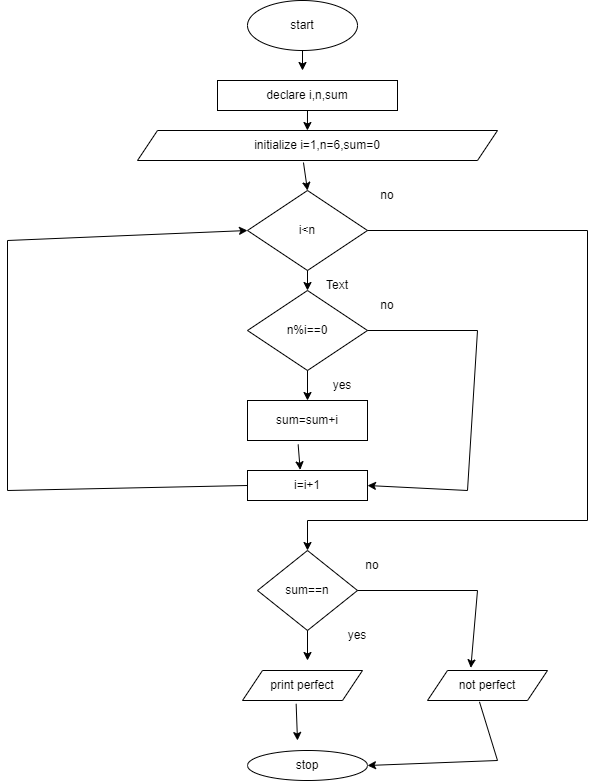

The diagram above was exported from draw.io. Its source (the exported page's mxGraphModel, read from the mxfile embedded in the PNG):
<mxGraphModel dx="794" dy="438" grid="1" gridSize="10" guides="1" tooltips="1" connect="1" arrows="1" fold="1" page="1" pageScale="1" pageWidth="850" pageHeight="1100" math="0" shadow="0">
  <root>
    <mxCell id="0" />
    <mxCell id="1" parent="0" />
    <mxCell id="SMpyBybMP17w7DAiop50-1" value="start" style="ellipse;whiteSpace=wrap;html=1;" vertex="1" parent="1">
      <mxGeometry x="330" y="10" width="110" height="50" as="geometry" />
    </mxCell>
    <mxCell id="SMpyBybMP17w7DAiop50-2" value="declare i,n,sum" style="rounded=0;whiteSpace=wrap;html=1;" vertex="1" parent="1">
      <mxGeometry x="300" y="90" width="180" height="30" as="geometry" />
    </mxCell>
    <mxCell id="SMpyBybMP17w7DAiop50-3" value="initialize i=1,n=6,sum=0" style="shape=parallelogram;perimeter=parallelogramPerimeter;whiteSpace=wrap;html=1;fixedSize=1;" vertex="1" parent="1">
      <mxGeometry x="220" y="140" width="360" height="30" as="geometry" />
    </mxCell>
    <mxCell id="SMpyBybMP17w7DAiop50-4" value="i&amp;lt;n" style="rhombus;whiteSpace=wrap;html=1;" vertex="1" parent="1">
      <mxGeometry x="330" y="200" width="120" height="80" as="geometry" />
    </mxCell>
    <mxCell id="SMpyBybMP17w7DAiop50-5" value="n%i==0" style="rhombus;whiteSpace=wrap;html=1;" vertex="1" parent="1">
      <mxGeometry x="330" y="300" width="120" height="80" as="geometry" />
    </mxCell>
    <mxCell id="SMpyBybMP17w7DAiop50-6" value="sum=sum+i" style="rounded=0;whiteSpace=wrap;html=1;" vertex="1" parent="1">
      <mxGeometry x="330" y="410" width="120" height="40" as="geometry" />
    </mxCell>
    <mxCell id="SMpyBybMP17w7DAiop50-7" value="i=i+1" style="rounded=0;whiteSpace=wrap;html=1;" vertex="1" parent="1">
      <mxGeometry x="330" y="480" width="120" height="30" as="geometry" />
    </mxCell>
    <mxCell id="SMpyBybMP17w7DAiop50-8" value="sum==n" style="rhombus;whiteSpace=wrap;html=1;" vertex="1" parent="1">
      <mxGeometry x="340" y="560" width="100" height="80" as="geometry" />
    </mxCell>
    <mxCell id="SMpyBybMP17w7DAiop50-9" value="print perfect" style="shape=parallelogram;perimeter=parallelogramPerimeter;whiteSpace=wrap;html=1;fixedSize=1;" vertex="1" parent="1">
      <mxGeometry x="325" y="680" width="120" height="30" as="geometry" />
    </mxCell>
    <mxCell id="SMpyBybMP17w7DAiop50-10" value="not perfect" style="shape=parallelogram;perimeter=parallelogramPerimeter;whiteSpace=wrap;html=1;fixedSize=1;" vertex="1" parent="1">
      <mxGeometry x="510" y="680" width="120" height="30" as="geometry" />
    </mxCell>
    <mxCell id="SMpyBybMP17w7DAiop50-11" value="stop" style="ellipse;whiteSpace=wrap;html=1;" vertex="1" parent="1">
      <mxGeometry x="330" y="760" width="120" height="30" as="geometry" />
    </mxCell>
    <mxCell id="SMpyBybMP17w7DAiop50-12" value="" style="endArrow=classic;html=1;rounded=0;exitX=0.5;exitY=1;exitDx=0;exitDy=0;" edge="1" parent="1" source="SMpyBybMP17w7DAiop50-1">
      <mxGeometry width="50" height="50" relative="1" as="geometry">
        <mxPoint x="380" y="220" as="sourcePoint" />
        <mxPoint x="385" y="80" as="targetPoint" />
      </mxGeometry>
    </mxCell>
    <mxCell id="SMpyBybMP17w7DAiop50-13" value="" style="endArrow=classic;html=1;rounded=0;exitX=0.5;exitY=1;exitDx=0;exitDy=0;entryX=0.472;entryY=0;entryDx=0;entryDy=0;entryPerimeter=0;" edge="1" parent="1" source="SMpyBybMP17w7DAiop50-2" target="SMpyBybMP17w7DAiop50-3">
      <mxGeometry width="50" height="50" relative="1" as="geometry">
        <mxPoint x="380" y="220" as="sourcePoint" />
        <mxPoint x="430" y="170" as="targetPoint" />
      </mxGeometry>
    </mxCell>
    <mxCell id="SMpyBybMP17w7DAiop50-14" value="" style="endArrow=classic;html=1;rounded=0;exitX=0.461;exitY=1.067;exitDx=0;exitDy=0;exitPerimeter=0;entryX=0.5;entryY=0;entryDx=0;entryDy=0;" edge="1" parent="1" source="SMpyBybMP17w7DAiop50-3" target="SMpyBybMP17w7DAiop50-4">
      <mxGeometry width="50" height="50" relative="1" as="geometry">
        <mxPoint x="380" y="220" as="sourcePoint" />
        <mxPoint x="430" y="170" as="targetPoint" />
      </mxGeometry>
    </mxCell>
    <mxCell id="SMpyBybMP17w7DAiop50-15" value="" style="endArrow=classic;html=1;rounded=0;exitX=0.5;exitY=1;exitDx=0;exitDy=0;" edge="1" parent="1" source="SMpyBybMP17w7DAiop50-4" target="SMpyBybMP17w7DAiop50-5">
      <mxGeometry width="50" height="50" relative="1" as="geometry">
        <mxPoint x="380" y="420" as="sourcePoint" />
        <mxPoint x="430" y="370" as="targetPoint" />
      </mxGeometry>
    </mxCell>
    <mxCell id="SMpyBybMP17w7DAiop50-16" value="" style="endArrow=classic;html=1;rounded=0;exitX=0.5;exitY=1;exitDx=0;exitDy=0;entryX=0.5;entryY=0;entryDx=0;entryDy=0;" edge="1" parent="1" source="SMpyBybMP17w7DAiop50-5" target="SMpyBybMP17w7DAiop50-6">
      <mxGeometry width="50" height="50" relative="1" as="geometry">
        <mxPoint x="380" y="420" as="sourcePoint" />
        <mxPoint x="430" y="370" as="targetPoint" />
      </mxGeometry>
    </mxCell>
    <mxCell id="SMpyBybMP17w7DAiop50-17" value="" style="endArrow=classic;html=1;rounded=0;exitX=0.422;exitY=1.1;exitDx=0;exitDy=0;exitPerimeter=0;entryX=0.439;entryY=-0.022;entryDx=0;entryDy=0;entryPerimeter=0;" edge="1" parent="1" source="SMpyBybMP17w7DAiop50-6" target="SMpyBybMP17w7DAiop50-7">
      <mxGeometry width="50" height="50" relative="1" as="geometry">
        <mxPoint x="380" y="420" as="sourcePoint" />
        <mxPoint x="430" y="370" as="targetPoint" />
      </mxGeometry>
    </mxCell>
    <mxCell id="SMpyBybMP17w7DAiop50-18" value="" style="endArrow=classic;html=1;rounded=0;exitX=0;exitY=0.5;exitDx=0;exitDy=0;entryX=0;entryY=0.5;entryDx=0;entryDy=0;" edge="1" parent="1" source="SMpyBybMP17w7DAiop50-7" target="SMpyBybMP17w7DAiop50-4">
      <mxGeometry width="50" height="50" relative="1" as="geometry">
        <mxPoint x="380" y="430" as="sourcePoint" />
        <mxPoint x="430" y="380" as="targetPoint" />
        <Array as="points">
          <mxPoint x="90" y="500" />
          <mxPoint x="90" y="250" />
        </Array>
      </mxGeometry>
    </mxCell>
    <mxCell id="SMpyBybMP17w7DAiop50-20" value="" style="endArrow=classic;html=1;rounded=0;exitX=0.5;exitY=1;exitDx=0;exitDy=0;" edge="1" parent="1" source="SMpyBybMP17w7DAiop50-8">
      <mxGeometry width="50" height="50" relative="1" as="geometry">
        <mxPoint x="380" y="610" as="sourcePoint" />
        <mxPoint x="390" y="670" as="targetPoint" />
      </mxGeometry>
    </mxCell>
    <mxCell id="SMpyBybMP17w7DAiop50-21" value="" style="endArrow=classic;html=1;rounded=0;exitX=1;exitY=0.5;exitDx=0;exitDy=0;entryX=0.361;entryY=-0.089;entryDx=0;entryDy=0;entryPerimeter=0;" edge="1" parent="1" source="SMpyBybMP17w7DAiop50-8" target="SMpyBybMP17w7DAiop50-10">
      <mxGeometry width="50" height="50" relative="1" as="geometry">
        <mxPoint x="380" y="610" as="sourcePoint" />
        <mxPoint x="430" y="560" as="targetPoint" />
        <Array as="points">
          <mxPoint x="560" y="600" />
        </Array>
      </mxGeometry>
    </mxCell>
    <mxCell id="SMpyBybMP17w7DAiop50-22" value="" style="endArrow=classic;html=1;rounded=0;exitX=0.447;exitY=1.111;exitDx=0;exitDy=0;exitPerimeter=0;" edge="1" parent="1" source="SMpyBybMP17w7DAiop50-9">
      <mxGeometry width="50" height="50" relative="1" as="geometry">
        <mxPoint x="380" y="730" as="sourcePoint" />
        <mxPoint x="380" y="750" as="targetPoint" />
      </mxGeometry>
    </mxCell>
    <mxCell id="SMpyBybMP17w7DAiop50-23" value="" style="endArrow=classic;html=1;rounded=0;exitX=0.433;exitY=1.044;exitDx=0;exitDy=0;exitPerimeter=0;entryX=1;entryY=0.5;entryDx=0;entryDy=0;" edge="1" parent="1" source="SMpyBybMP17w7DAiop50-10" target="SMpyBybMP17w7DAiop50-11">
      <mxGeometry width="50" height="50" relative="1" as="geometry">
        <mxPoint x="380" y="730" as="sourcePoint" />
        <mxPoint x="430" y="680" as="targetPoint" />
        <Array as="points">
          <mxPoint x="580" y="770" />
        </Array>
      </mxGeometry>
    </mxCell>
    <mxCell id="SMpyBybMP17w7DAiop50-24" value="" style="endArrow=classic;html=1;rounded=0;exitX=1;exitY=0.5;exitDx=0;exitDy=0;entryX=1;entryY=0.5;entryDx=0;entryDy=0;" edge="1" parent="1" source="SMpyBybMP17w7DAiop50-5" target="SMpyBybMP17w7DAiop50-7">
      <mxGeometry width="50" height="50" relative="1" as="geometry">
        <mxPoint x="380" y="480" as="sourcePoint" />
        <mxPoint x="430" y="430" as="targetPoint" />
        <Array as="points">
          <mxPoint x="560" y="340" />
          <mxPoint x="550" y="500" />
        </Array>
      </mxGeometry>
    </mxCell>
    <mxCell id="SMpyBybMP17w7DAiop50-25" value="no" style="text;html=1;strokeColor=none;fillColor=none;align=center;verticalAlign=middle;whiteSpace=wrap;rounded=0;" vertex="1" parent="1">
      <mxGeometry x="440" y="300" width="60" height="30" as="geometry" />
    </mxCell>
    <mxCell id="SMpyBybMP17w7DAiop50-26" value="yes" style="text;html=1;strokeColor=none;fillColor=none;align=center;verticalAlign=middle;whiteSpace=wrap;rounded=0;" vertex="1" parent="1">
      <mxGeometry x="395" y="380" width="60" height="30" as="geometry" />
    </mxCell>
    <mxCell id="SMpyBybMP17w7DAiop50-27" value="no" style="text;html=1;strokeColor=none;fillColor=none;align=center;verticalAlign=middle;whiteSpace=wrap;rounded=0;" vertex="1" parent="1">
      <mxGeometry x="425" y="560" width="60" height="30" as="geometry" />
    </mxCell>
    <mxCell id="SMpyBybMP17w7DAiop50-28" value="yes" style="text;html=1;strokeColor=none;fillColor=none;align=center;verticalAlign=middle;whiteSpace=wrap;rounded=0;" vertex="1" parent="1">
      <mxGeometry x="410" y="630" width="60" height="30" as="geometry" />
    </mxCell>
    <mxCell id="SMpyBybMP17w7DAiop50-29" value="" style="endArrow=classic;html=1;rounded=0;exitX=1;exitY=0.5;exitDx=0;exitDy=0;entryX=0.5;entryY=0;entryDx=0;entryDy=0;" edge="1" parent="1" source="SMpyBybMP17w7DAiop50-4" target="SMpyBybMP17w7DAiop50-8">
      <mxGeometry width="50" height="50" relative="1" as="geometry">
        <mxPoint x="380" y="350" as="sourcePoint" />
        <mxPoint x="390" y="530" as="targetPoint" />
        <Array as="points">
          <mxPoint x="670" y="240" />
          <mxPoint x="670" y="530" />
          <mxPoint x="390" y="530" />
        </Array>
      </mxGeometry>
    </mxCell>
    <mxCell id="SMpyBybMP17w7DAiop50-30" value="no" style="text;html=1;strokeColor=none;fillColor=none;align=center;verticalAlign=middle;whiteSpace=wrap;rounded=0;" vertex="1" parent="1">
      <mxGeometry x="440" y="190" width="60" height="30" as="geometry" />
    </mxCell>
    <mxCell id="SMpyBybMP17w7DAiop50-31" value="Text" style="text;html=1;strokeColor=none;fillColor=none;align=center;verticalAlign=middle;whiteSpace=wrap;rounded=0;" vertex="1" parent="1">
      <mxGeometry x="390" y="280" width="60" height="30" as="geometry" />
    </mxCell>
  </root>
</mxGraphModel>